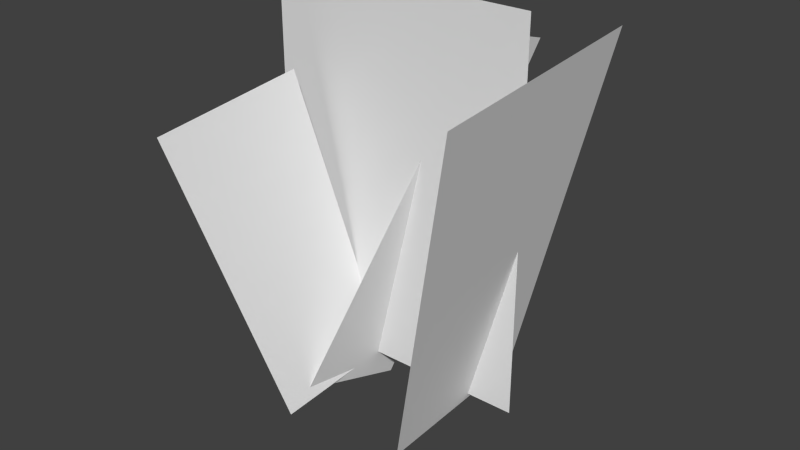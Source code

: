 # Source: groundPlants.blend  (saved by Blender 2.72.0; exported with 4.5.12 LTS)
import bpy
from mathutils import Matrix  # noqa: F401  (used for matrix-valued properties, if any)

bpy.ops.wm.read_factory_settings(use_empty=True)
scene = bpy.context.scene
scene.name = 'Scene'

# ---- collections
col_collection_1 = bpy.data.collections.new('Collection 1'); scene.collection.children.link(col_collection_1)

# ---- materials (node trees are filled in below, after node groups)
mat_groundplants_01_001 = bpy.data.materials.new('GroundPlants_01.001')
mat_groundplants_01_001.alpha_threshold = 0.0
mat_groundplants_01_001.use_transparent_shadow = False
mat_groundplants_01_001.specular_color = (0.0, 0.0, 0.0)
mat_groundplants_01_001.roughness = 0.5
mat_groundplants_01_001.specular_intensity = 0.0

# ---- material node trees

# ---- world
world_world = bpy.data.worlds.new('World'); scene.world = world_world
world_world.color = (0.05088, 0.05088, 0.05088)
world_world.use_sun_shadow = False
world_world.sun_shadow_jitter_overblur = 0.0
world_world.cycles.sampling_method = 'MANUAL'
world_world.cycles.sample_map_resolution = 256

# ---- meshes
me_untitled = bpy.data.meshes.new('Untitled')
me_untitled.from_pydata([(14.58, -13.67, -9.899), (17.07, 14.68, -1.61), (-8.913, -17.88, 87.1), (-10.69, -38.08, 81.2), (-16.48, -23.02, 0.7491), (-13.07, 16.92, -5.365), (-38.34, 33.3, 87.51), (-42.66, -17.29, 95.25), (-27.74, -7.177, -0.06051), (42.66, -7.177, -0.06051), (42.66, -7.177, 97.57), (-27.74, -7.177, 97.57), (16.85, 21.47, -5.387), (13.95, -10.33, -0.4091), (32.63, -0.3699, 74.06), (36.12, 38.08, 68.04)], [], [(0, 1, 2), (2, 3, 0), (4, 5, 6), (6, 7, 4), (8, 9, 10), (10, 11, 8), (12, 13, 14), (14, 15, 12)])
_uv = me_untitled.uv_layers.new(name='UVmap_0')
_uv.uv.foreach_set('vector', [0.8311, 0.2529, 0.7739, 0.2529, 0.7905, 0.4985, 0.7905, 0.4985, 0.8311, 0.4985, 0.8311, 0.2529, 0.7734, 0.2529, 0.6948, 0.2529, 0.6948, 0.4985, 0.6948, 0.4985, 0.7944, 0.4985, 0.7734, 0.2529, 0.6948, 0.2529, 0.8311, 0.2529, 0.8311, 0.4985, 0.8311, 0.4985, 0.6948, 0.4985, 0.6948, 0.2529, 0.7739, 0.2529, 0.6948, 0.2529, 0.6948, 0.4985, 0.6948, 0.4985, 0.7905, 0.4985, 0.7739, 0.2529])
_uv.active_render = True
_uv = me_untitled.uv_layers.new(name='UVmap_1')
_uv.uv.foreach_set('vector', [0.9707, 0.01416, 0.7734, 0.01416, 0.8301, 0.6641, 0.8301, 0.6641, 0.9707, 0.6641, 0.9707, 0.01416, 0.7622, 0.3423, 0.4922, 0.3423, 0.4922, 0.9922, 0.4922, 0.9922, 0.834, 0.9922, 0.7622, 0.3423, 0.007812, 0.3423, 0.4766, 0.3423, 0.4766, 0.9922, 0.4766, 0.9922, 0.007812, 0.9922, 0.007812, 0.3423, 0.5229, 0.2754, 0.5229, 0.06055, 0.007812, 0.06055, 0.007812, 0.06055, 0.007812, 0.3203, 0.5229, 0.2754])
_uv = me_untitled.uv_layers.new(name='LightMapUV')
_uv.uv.foreach_set('vector', [0.9932, 0.005859, 0.7832, 0.005859, 0.8442, 0.6973, 0.8442, 0.6973, 0.9932, 0.6973, 0.9932, 0.005859, 0.793, 0.3066, 0.5059, 0.3066, 0.5059, 0.998, 0.5059, 0.998, 0.8696, 0.998, 0.793, 0.3066, 0.001953, 0.3066, 0.5005, 0.3066, 0.5005, 0.998, 0.5005, 0.998, 0.001953, 0.998, 0.001953, 0.3066, 0.5503, 0.251, 0.5503, 0.02197, 0.001953, 0.02197, 0.001953, 0.02197, 0.001953, 0.2988, 0.5503, 0.251])
_ca = me_untitled.color_attributes.new('Col', 'BYTE_COLOR', 'CORNER')
_ca.data.foreach_set('color', [0.0, 0.0, 0.0, 1.0, 0.0, 0.0, 0.0, 1.0, 0.06125, 0.06125, 0.06125, 1.0, 0.06125, 0.06125, 0.06125, 1.0, 0.624, 0.624, 0.624, 1.0, 0.0, 0.0, 0.0, 1.0, 0.0, 0.0, 0.0, 1.0, 0.0, 0.0, 0.0, 1.0, 0.4508, 0.4508, 0.4508, 1.0, 0.4508, 0.4508, 0.4508, 1.0, 0.5583, 0.5583, 0.5583, 1.0, 0.0, 0.0, 0.0, 1.0, 0.0, 0.0, 0.0, 1.0, 0.0, 0.0, 0.0, 1.0, 0.7991, 0.7991, 0.7991, 1.0, 0.7991, 0.7991, 0.7991, 1.0, 1.0, 1.0, 1.0, 1.0, 0.0, 0.0, 0.0, 1.0, 0.0, 0.0, 0.0, 1.0, 0.0, 0.0, 0.0, 1.0, 0.08438, 0.08438, 0.08438, 1.0, 0.08438, 0.08438, 0.08438, 1.0, 0.5906, 0.5906, 0.5906, 1.0, 0.0, 0.0, 0.0, 1.0])
me_untitled.materials.append(mat_groundplants_01_001)
me_untitled.use_remesh_preserve_volume = False
me_untitled.use_remesh_preserve_attributes = False
me_untitled.use_mirror_vertex_groups = False
me_untitled.update()

# ---- objects
ob_groundplants = bpy.data.objects.new('groundPlants', me_untitled)

# ---- transforms, parenting, visibility, modifiers, constraints
ob_groundplants.location = (0.0, 0.0, 0.0)
ob_groundplants.rotation_euler = (0.0, -0.0, 3.142)
ob_groundplants.scale = (0.01, 0.01, 0.01)
ob_groundplants.color = (0.8, 0.8, 0.8, 1.0)
ob_groundplants.lineart.crease_threshold = 0.0

# ---- collection membership
col_collection_1.objects.link(ob_groundplants)

# ---- scene / render settings (as saved in the file)
scene.frame_start = 1; scene.frame_end = 250; scene.frame_set(1)
scene.render.engine = 'BLENDER_EEVEE_NEXT'
scene.render.resolution_percentage = 50
scene.render.fps = 30
scene.render.dither_intensity = 0.0
scene.cycles.use_denoising = False
scene.cycles.samples = 10
scene.cycles.sampling_pattern = 'TABULATED_SOBOL'
scene.cycles.light_sampling_threshold = 0.0
scene.cycles.use_adaptive_sampling = False
scene.cycles.use_light_tree = False
scene.cycles.blur_glossy = 0.0
scene.cycles.pixel_filter_type = 'GAUSSIAN'
scene.cycles.sample_clamp_indirect = 0.0
scene.view_settings.view_transform = 'Standard'
bpy.context.view_layer.update()

# ---- added for rendering (the .blend has no active camera and no usable light): camera, sun
cam_auto = bpy.data.cameras.new('AutoCamera')
cam_auto.lens = 50.0
cam_auto.sensor_width = 36.0
cam_auto.clip_end = 1000.0
ob_auto_camera = bpy.data.objects.new('AutoCamera', cam_auto)
scene.collection.objects.link(ob_auto_camera)
ob_auto_camera.location = (1.45203, -1.74244, 1.6)
ob_auto_camera.rotation_euler = (1.09748, -7.21219e-08, 0.694738)
scene.camera = ob_auto_camera
light_auto_sun = bpy.data.lights.new('AutoSun', 'SUN')
light_auto_sun.energy = 3.0
light_auto_sun.angle = 0.0523599
ob_auto_sun = bpy.data.objects.new('AutoSun', light_auto_sun)
scene.collection.objects.link(ob_auto_sun)
ob_auto_sun.rotation_euler = (0.872665, 0.174533, 0.523599)
bpy.context.view_layer.update()
